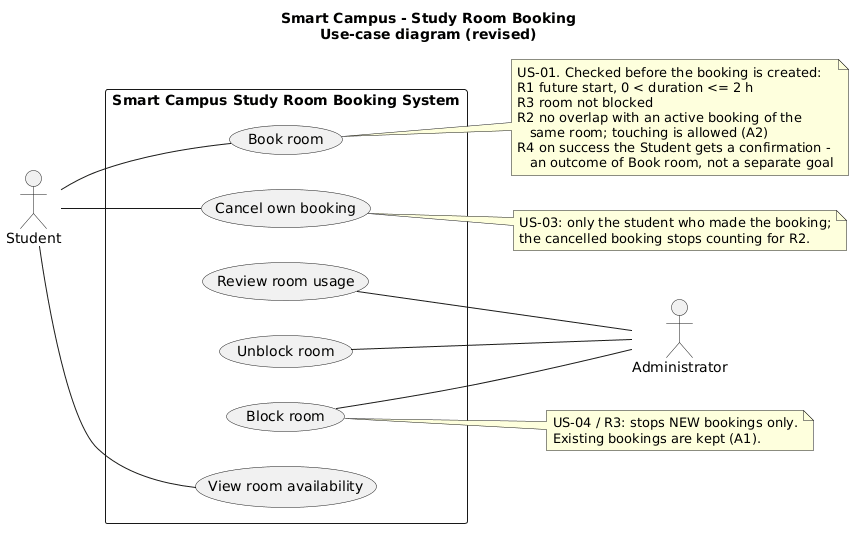

The diagram above was rendered by PlantUML. Its source (embedded in the PNG):
@startuml
title Smart Campus - Study Room Booking\nUse-case diagram (revised)

left to right direction
skinparam shadowing false

actor Student
actor Administrator

rectangle "Smart Campus Study Room Booking System" {
  usecase "View room availability" as UC_View
  usecase "Book room" as UC_Book
  usecase "Cancel own booking" as UC_Cancel
  usecase "Block room" as UC_Block
  usecase "Unblock room" as UC_Unblock
  usecase "Review room usage" as UC_Review
}

' Student goals: US-01, US-02, US-03
Student -- UC_View
Student -- UC_Book
Student -- UC_Cancel

' Administrator goals: US-04, US-05, US-06
UC_Block   -- Administrator
UC_Unblock -- Administrator
UC_Review  -- Administrator

note right of UC_Book
  US-01. Checked before the booking is created:
  R1 future start, 0 < duration <= 2 h
  R3 room not blocked
  R2 no overlap with an active booking of the
     same room; touching is allowed (A2)
  R4 on success the Student gets a confirmation -
     an outcome of Book room, not a separate goal
end note

note right of UC_Block
  US-04 / R3: stops NEW bookings only.
  Existing bookings are kept (A1).
end note

note right of UC_Cancel
  US-03: only the student who made the booking;
  the cancelled booking stops counting for R2.
end note
@enduml